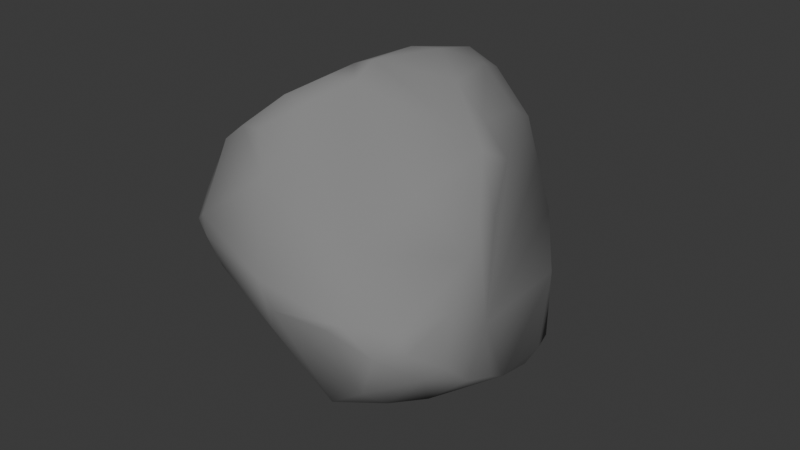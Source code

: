 # Source: rock4.blend  (saved by Blender 4.2.66; exported with 4.5.12 LTS)
import bpy
from mathutils import Matrix  # noqa: F401  (used for matrix-valued properties, if any)

bpy.ops.wm.read_factory_settings(use_empty=True)
scene = bpy.context.scene
scene.name = 'Scene'

# ---- collections
col_collection = bpy.data.collections.new('Collection'); scene.collection.children.link(col_collection)

# ---- materials (node trees are filled in below, after node groups)
mat_material_001 = bpy.data.materials.new('Material.001')

# ---- material node trees
mat_material_001.use_nodes = True; mat_material_001.node_tree.nodes.clear()
_N = mat_material_001.node_tree.nodes; _L = mat_material_001.node_tree.links
n0 = _N.new('ShaderNodeBsdfPrincipled'); n0.name = 'Principled BSDF'; n0.location = (10, 300)
n0.inputs[0].default_value = (0.2413, 0.2413, 0.2413, 1.0)
n0.inputs[2].default_value = 1.0
n1 = _N.new('ShaderNodeOutputMaterial'); n1.name = 'Material Output'; n1.location = (300, 300)
_L.new(n0.outputs[0], n1.inputs[0])
n1.is_active_output = True

# ---- world
world_world = bpy.data.worlds.new('World'); scene.world = world_world
world_world.use_nodes = True; world_world.node_tree.nodes.clear()
_N = world_world.node_tree.nodes; _L = world_world.node_tree.links
n0 = _N.new('ShaderNodeOutputWorld'); n0.name = 'World Output'; n0.location = (300, 300)
n1 = _N.new('ShaderNodeBackground'); n1.name = 'Background'; n1.location = (10, 300)
n1.inputs[0].default_value = (0.05088, 0.05088, 0.05088, 1.0)
_L.new(n1.outputs[0], n0.inputs[0])
n0.is_active_output = True
world_world.color = (0.05088, 0.05088, 0.05088)
world_world.sun_shadow_jitter_overblur = 0.0

# ---- meshes
me_cube = bpy.data.meshes.new('Cube')
me_cube.from_pydata([(-0.4109, 0.2589, -0.3671), (-0.5482, -0.1465, -0.6195), (-0.5044, -0.4406, -0.3872), (-0.383, -0.3591, 0.05881), (-0.4968, -0.263, 0.5563), (-0.4814, -0.03086, 0.5226), (-0.4635, 0.395, -0.1429), (-0.4438, 0.4119, -0.2354), (0.1183, 0.4736, -0.473), (0.122, 0.4339, -0.5472), (-0.2056, 0.3009, -0.3331), (-0.03645, 0.5858, 0.5438), (0.2096, 0.5394, 0.4618), (0.3887, 0.3833, -0.3277), (0.5963, -0.2879, -0.3827), (0.5479, -0.08111, -0.6827), (0.5796, -0.009005, -0.681), (0.6023, 0.1088, -0.6126), (0.4807, 0.3326, -0.41), (0.4345, 0.1295, 0.4795), (0.4554, -0.5796, -0.143), (-0.2812, -0.6054, -0.627), (-0.1778, -0.6209, -0.6437), (0.3427, -0.4474, -0.3681), (0.1986, -0.4892, 0.553), (0.02785, -0.671, 0.5379), (-0.07984, -0.6454, 0.6117), (-0.2694, -0.5295, 0.5314), (-0.5081, -0.2768, 0.5104), (-0.4971, -0.388, -0.1999), (-0.4855, -0.4532, -0.5281), (-0.6328, -0.244, -0.4833), (-0.5306, -0.2634, 0.06717), (-0.6762, -0.2091, -0.3774), (-0.6667, -0.2049, -0.2011), (-0.5906, -0.1994, 0.3331), (-0.6339, -0.1217, -0.5188), (-0.668, -0.1395, -0.09889), (-0.6022, -0.1072, 0.2231), (-0.6082, 0.08476, -0.44), (-0.6385, 0.02736, -0.2855), (-0.5898, 0.07047, -0.08346), (-0.5237, 0.006116, 0.3552), (-0.5138, 0.3313, -0.2702), (-0.431, 0.2301, 0.1166), (-0.3715, 0.3549, 0.2559), (-0.3187, 0.3986, -0.2734), (-0.3352, 0.3795, 0.4054), (-0.1325, 0.5632, -0.2707), (-0.2107, 0.623, -0.1621), (-0.2054, 0.6473, 0.07684), (-0.03124, 0.5016, -0.374), (-0.1081, 0.6362, 0.302), (-0.07054, 0.6217, 0.4208), (0.4392, 0.3918, 0.00721), (0.4558, 0.4201, 0.4547), (0.5327, 0.388, 0.1716), (0.6264, 0.2919, -0.1368), (0.598, 0.3365, 0.0637), (0.5586, 0.3489, 0.221), (0.6627, 0.1684, -0.425), (0.6693, 0.2089, -0.2884), (0.6439, 0.07576, -0.5335), (0.6311, -0.1274, -0.5045), (0.6585, -0.02658, -0.3328), (0.5565, -0.3589, -0.1804), (0.5568, -0.3864, -0.2818), (0.458, -0.5063, 0.02073), (0.386, -0.6561, -0.04923), (0.3041, -0.6015, 0.285), (0.002693, -0.7761, -0.3343), (0.254, -0.777, -0.05455), (0.1075, -0.8557, 0.02933), (-0.002313, -0.8374, -0.2324), (0.135, -0.7557, 0.2921), (0.01263, -0.8553, -0.02851), (-0.000887, -0.7806, 0.3716), (-0.07408, -0.7152, -0.4868), (-0.09313, -0.787, -0.3742), (-0.07386, -0.7327, 0.4068), (-0.1803, -0.7211, -0.5122), (-0.08275, -0.8088, -0.2428), (-0.2041, -0.7154, -0.1748), (-0.3132, -0.6309, -0.4453), (-0.2606, -0.6015, 0.07826), (-0.3149, -0.5023, 0.3052), (-0.3466, -0.5389, -0.1235), (0.3933, 0.3296, -0.5418), (-0.03541, 0.2917, -0.5499), (-0.3037, 0.1587, -0.5094), (0.3905, 0.2232, -0.6885), (0.2153, 0.3521, -0.6503), (-0.2336, 0.07796, -0.6445), (0.05316, 0.04138, -0.8014), (0.3321, -0.0678, -0.8234), (0.5009, 0.005956, -0.7642), (-0.6032, -0.0297, -0.5314), (-0.3323, -0.03813, -0.6919), (0.1228, -0.08242, -0.8667), (0.3775, -0.09401, -0.7984), (-0.3532, -0.1782, -0.7503), (-0.3848, -0.2523, -0.7382), (0.0781, -0.195, -0.8896), (-0.06044, -0.4905, -0.7365), (0.2913, -0.2901, -0.6747), (-0.3808, -0.5254, -0.6177), (0.3066, 0.4432, 0.6178), (-0.2208, 0.4281, 0.5433), (0.1406, 0.4726, 0.6938), (0.05754, 0.4849, 0.6939), (0.2645, 0.383, 0.6782), (0.1215, 0.3842, 0.7706), (-0.2153, 0.2618, 0.6752), (-0.07782, 0.3699, 0.7085), (0.3432, 0.2544, 0.6233), (0.1945, 0.2048, 0.7533), (0.02048, 0.1033, 0.8427), (-0.01332, 0.2029, 0.815), (-0.3388, 0.1697, 0.6054), (-0.3796, -0.09521, 0.671), (0.295, -0.0654, 0.6385), (0.03841, -0.1152, 0.8207), (-0.2476, -0.03805, 0.7649), (0.1825, -0.2641, 0.6839), (-0.1224, -0.2027, 0.8364), (-0.08546, -0.2572, 0.8297), (0.03295, -0.4569, 0.7045), (-0.3208, -0.3149, 0.7284), (-0.1687, -0.4234, 0.795), (-0.2882, -0.4129, 0.7183), (-0.1643, -0.511, 0.7251)], [], [(29, 3, 32), (2, 34, 33), (35, 38, 34), (35, 5, 38), (37, 40, 33), (38, 41, 40), (39, 43, 97), (41, 43, 40), (97, 43, 0), (7, 46, 0), (1, 36, 96), (31, 36, 1), (52, 12, 56), (54, 56, 18), (55, 19, 59), (18, 61, 60), (65, 67, 20), (63, 14, 15), (63, 15, 16), (18, 60, 17), (67, 69, 68), (20, 70, 23), (71, 73, 20), (24, 25, 69), (74, 76, 72), (75, 81, 73), (79, 82, 81), (84, 3, 86), (2, 33, 31, 30), (83, 30, 105), (83, 105, 21), (8, 87, 91), (18, 87, 8), (87, 90, 91), (87, 17, 90), (88, 92, 89), (90, 98, 91), (89, 92, 97), (91, 93, 97), (98, 93, 91), (95, 15, 99), (16, 15, 95), (93, 100, 97), (98, 102, 93), (100, 101, 1), (102, 101, 100), (99, 103, 102), (15, 104, 99), (102, 103, 101), (104, 77, 103), (46, 10, 0), (15, 14, 104), (39, 97, 96), (0, 89, 97), (11, 107, 113), (106, 110, 114), (47, 118, 107), (110, 111, 115), (110, 115, 114), (113, 112, 117), (47, 5, 118), (114, 115, 120), (115, 121, 120), (124, 121, 116), (5, 4, 119), (122, 119, 127), (121, 125, 126), (124, 127, 128), (119, 4, 127), (127, 4, 129), (128, 130, 26), (11, 109, 108), (27, 26, 130), (126, 25, 24), (3, 35, 32), (85, 28, 35), (2, 29, 34), (36, 31, 33), (32, 35, 34), (28, 4, 35), (96, 36, 39), (34, 37, 33), (34, 38, 37), (35, 4, 5), (37, 38, 40), (38, 5, 42), (39, 40, 43), (38, 44, 41), (38, 42, 44), (41, 6, 43), (41, 44, 6), (44, 42, 45), (45, 42, 47), (0, 43, 7), (85, 35, 3), (42, 5, 47), (46, 7, 48), (10, 46, 48), (51, 8, 9, 88), (52, 53, 12), (53, 11, 12), (13, 54, 18), (18, 56, 57), (56, 58, 57), (56, 59, 58), (18, 57, 61), (61, 64, 60), (64, 14, 63), (66, 65, 20), (14, 66, 23), (12, 55, 56), (62, 17, 60), (68, 20, 67), (20, 68, 71), (20, 73, 70), (72, 71, 74), (71, 72, 73), (69, 25, 74), (75, 73, 72), (72, 76, 75), (70, 78, 77), (80, 77, 78), (75, 79, 81), (75, 76, 79), (76, 25, 79), (25, 26, 79), (78, 81, 80), (80, 83, 21), (79, 26, 27), (82, 84, 86), (84, 27, 85), (82, 86, 2), (3, 84, 85), (85, 27, 28), (66, 20, 23), (86, 3, 29), (86, 29, 2), (83, 2, 30), (22, 80, 21), (9, 8, 91), (10, 88, 89), (0, 10, 89), (88, 97, 92), (90, 94, 98), (90, 95, 94), (95, 17, 16), (99, 94, 95), (93, 102, 100), (105, 101, 21), (99, 104, 103), (8, 13, 18), (87, 18, 17), (104, 14, 23), (104, 23, 70), (104, 70, 77), (1, 101, 31), (109, 11, 113), (55, 106, 114), (106, 108, 110), (108, 111, 110), (116, 115, 111), (107, 112, 113), (107, 118, 112), (55, 114, 19), (111, 113, 117), (116, 117, 122), (117, 112, 122), (115, 116, 121), (116, 122, 124), (121, 124, 125), (124, 122, 127), (121, 126, 123), (125, 124, 128), (126, 125, 128), (128, 127, 129), (55, 12, 106), (128, 26, 126), (129, 27, 130), (126, 26, 25), (33, 40, 39, 36), (34, 29, 32), (64, 63, 62, 60), (59, 56, 55), (62, 63, 16, 17), (68, 69, 74, 71), (70, 73, 81, 78), (25, 76, 74), (82, 83, 80, 81), (79, 27, 84, 82), (77, 80, 22, 103), (2, 83, 82), (91, 97, 88, 9), (96, 97, 100, 1), (17, 95, 90), (98, 94, 99, 102), (103, 22, 21, 101), (101, 105, 30, 31), (118, 119, 122, 112), (111, 108, 109), (113, 111, 109), (116, 111, 117), (28, 27, 129, 4), (5, 119, 118), (24, 123, 126), (130, 128, 129), (108, 106, 12, 11), (44, 45, 47, 107, 11, 53, 52, 50, 49, 48, 7, 43, 6), (58, 59, 19, 114, 120, 121, 123, 24, 69, 67, 65, 66, 14, 64, 61, 57), (10, 48, 49, 50, 52, 56, 54, 13, 8, 51, 88)])
me_cube.polygons.foreach_set('use_smooth', [True] * 209)
_uv = me_cube.uv_layers.new(name='UVMap')
_uv.uv.foreach_set('vector', [0.4563, 0.02268, 0.5211, 0.006539, 0.5172, 0.05853, 0.4061, 0.0228, 0.4568, 0.07813, 0.4191, 0.08284, 0.5793, 0.0783, 0.555, 0.1011, 0.4568, 0.07813, 0.5793, 0.0783, 0.6183, 0.1154, 0.555, 0.1011, 0.4785, 0.09375, 0.4373, 0.1295, 0.4191, 0.08284, 0.555, 0.1011, 0.4746, 0.1527, 0.4373, 0.1295, 0.4048, 0.1439, 0.4318, 0.2111, 0.388, 0.1693, 0.4746, 0.1527, 0.4318, 0.2111, 0.4373, 0.1295, 0.388, 0.1693, 0.4318, 0.2111, 0.3813, 0.2011, 0.4274, 0.2443, 0.4103, 0.2712, 0.3813, 0.2011, 0.375, 0.09375, 0.3934, 0.09841, 0.3848, 0.1202, 0.3909, 0.07613, 0.3934, 0.09841, 0.375, 0.09375, 0.5698, 0.354, 0.6126, 0.4254, 0.5501, 0.5278, 0.499, 0.5008, 0.5501, 0.5278, 0.3915, 0.5381, 0.6285, 0.5185, 0.6287, 0.5895, 0.5544, 0.5402, 0.3915, 0.5381, 0.4371, 0.5808, 0.4046, 0.5893, 0.4531, 0.713, 0.5072, 0.7631, 0.46, 0.7707, 0.393, 0.6534, 0.4115, 0.6923, 0.3558, 0.6458, 0.393, 0.6534, 0.3558, 0.6458, 0.3622, 0.6267, 0.3915, 0.5381, 0.4046, 0.5893, 0.3713, 0.6032, 0.5072, 0.7631, 0.5658, 0.8068, 0.4948, 0.7926, 0.46, 0.7707, 0.4383, 0.8737, 0.3909, 0.7777, 0.4918, 0.8258, 0.4613, 0.8743, 0.46, 0.7707, 0.6179, 0.8187, 0.6084, 0.8697, 0.5658, 0.8068, 0.5576, 0.8483, 0.5693, 0.875, 0.5046, 0.8593, 0.4949, 0.875, 0.4544, 0.8913, 0.4613, 0.8743, 0.5792, 0.8939, 0.4661, 0.9198, 0.4544, 0.8913, 0.5202, 0.939, 0.5248, 0.999, 0.4688, 0.9649, 0.4061, 0.0228, 0.4191, 0.08284, 0.3909, 0.07613, 0.376, 0.01574, 0.3999, 0.9417, 0.375, 0.9799, 0.375, 0.9531, 0.3999, 0.9417, 0.375, 0.9531, 0.3752, 0.9264, 0.2869, 0.5061, 0.3463, 0.5439, 0.3011, 0.5511, 0.3915, 0.5381, 0.3463, 0.5439, 0.2869, 0.5061, 0.3463, 0.5439, 0.3342, 0.5789, 0.3011, 0.5511, 0.3463, 0.5439, 0.3713, 0.6032, 0.3342, 0.5789, 0.2346, 0.5478, 0.1976, 0.6048, 0.1677, 0.5772, 0.3342, 0.5789, 0.2714, 0.6386, 0.3011, 0.5511, 0.1677, 0.5772, 0.1976, 0.6048, 0.1829, 0.6365, 0.3011, 0.5511, 0.2559, 0.6207, 0.1829, 0.6365, 0.2714, 0.6386, 0.2559, 0.6207, 0.3011, 0.5511, 0.3413, 0.6244, 0.3558, 0.6458, 0.3196, 0.6477, 0.3622, 0.6267, 0.3558, 0.6458, 0.3413, 0.6244, 0.2559, 0.6207, 0.1817, 0.6562, 0.1829, 0.6365, 0.2714, 0.6386, 0.2638, 0.6581, 0.2559, 0.6207, 0.1817, 0.6562, 0.175, 0.6722, 0.1352, 0.6563, 0.2638, 0.6581, 0.175, 0.6722, 0.1817, 0.6562, 0.3196, 0.6477, 0.2409, 0.7171, 0.2638, 0.6581, 0.3558, 0.6458, 0.3149, 0.6846, 0.3196, 0.6477, 0.2638, 0.6581, 0.2409, 0.7171, 0.175, 0.6722, 0.3149, 0.6846, 0.2527, 0.7409, 0.2409, 0.7171, 0.125, 0.5, 0.1745, 0.5123, 0.1264, 0.5526, 0.3558, 0.6458, 0.4115, 0.6923, 0.3149, 0.6846, 0.125, 0.6094, 0.1829, 0.6365, 0.1257, 0.6402, 0.1264, 0.5526, 0.1677, 0.5772, 0.1829, 0.6365, 0.763, 0.5003, 0.8047, 0.5202, 0.7657, 0.5509, 0.6865, 0.5296, 0.6932, 0.5476, 0.6716, 0.5671, 0.8484, 0.5201, 0.8271, 0.5851, 0.8047, 0.5202, 0.6932, 0.5476, 0.7277, 0.5542, 0.7102, 0.5857, 0.6932, 0.5476, 0.7102, 0.5857, 0.6716, 0.5671, 0.7657, 0.5509, 0.7965, 0.5697, 0.7557, 0.5838, 0.8484, 0.5201, 0.8639, 0.6286, 0.8271, 0.5851, 0.6716, 0.5671, 0.7102, 0.5857, 0.6835, 0.6398, 0.7102, 0.5857, 0.7432, 0.6483, 0.6835, 0.6398, 0.7749, 0.6598, 0.7432, 0.6483, 0.7491, 0.604, 0.8639, 0.6286, 0.8607, 0.6805, 0.8292, 0.6455, 0.796, 0.6335, 0.8292, 0.6455, 0.8128, 0.6841, 0.7432, 0.6483, 0.7656, 0.6716, 0.7424, 0.7145, 0.7749, 0.6598, 0.8128, 0.6841, 0.7796, 0.7023, 0.8292, 0.6455, 0.8607, 0.6805, 0.8128, 0.6841, 0.8128, 0.6841, 0.8607, 0.6805, 0.808, 0.7062, 0.7796, 0.7023, 0.7813, 0.7218, 0.7691, 0.7509, 0.763, 0.5003, 0.7378, 0.5284, 0.7199, 0.5291, 0.81, 0.7419, 0.7691, 0.7509, 0.7813, 0.7218, 0.7424, 0.7145, 0.7271, 0.75, 0.7032, 0.7356, 0.5211, 0.006539, 0.5793, 0.0783, 0.5172, 0.05853, 0.6062, 0.008292, 0.6243, 0.06183, 0.5793, 0.0783, 0.4061, 0.0228, 0.4563, 0.02268, 0.4568, 0.07813, 0.3934, 0.09841, 0.3909, 0.07613, 0.4191, 0.08284, 0.5172, 0.05853, 0.5793, 0.0783, 0.4568, 0.07813, 0.6243, 0.06183, 0.6236, 0.08315, 0.5793, 0.0783, 0.3848, 0.1202, 0.3934, 0.09841, 0.4048, 0.1439, 0.4568, 0.07813, 0.4785, 0.09375, 0.4191, 0.08284, 0.4568, 0.07813, 0.555, 0.1011, 0.4785, 0.09375, 0.5793, 0.0783, 0.6236, 0.08315, 0.6183, 0.1154, 0.4785, 0.09375, 0.555, 0.1011, 0.4373, 0.1295, 0.555, 0.1011, 0.6183, 0.1154, 0.5899, 0.1272, 0.4048, 0.1439, 0.4373, 0.1295, 0.4318, 0.2111, 0.555, 0.1011, 0.5351, 0.1958, 0.4746, 0.1527, 0.555, 0.1011, 0.5899, 0.1272, 0.5351, 0.1958, 0.4746, 0.1527, 0.4608, 0.2323, 0.4318, 0.2111, 0.4746, 0.1527, 0.5351, 0.1958, 0.4608, 0.2323, 0.5351, 0.1958, 0.5899, 0.1272, 0.5696, 0.2324, 0.5696, 0.2324, 0.5899, 0.1272, 0.6167, 0.2482, 0.3813, 0.2011, 0.4318, 0.2111, 0.4274, 0.2443, 0.6062, 0.008292, 0.5793, 0.0783, 0.5211, 0.006539, 0.5899, 0.1272, 0.6183, 0.1154, 0.6167, 0.2482, 0.4103, 0.2712, 0.4274, 0.2443, 0.4324, 0.3365, 0.3743, 0.3038, 0.4103, 0.2712, 0.4324, 0.3365, 0.3991, 0.3665, 0.3871, 0.3955, 0.2738, 0.5214, 0.2346, 0.5478, 0.5698, 0.354, 0.5938, 0.3592, 0.6126, 0.4254, 0.5938, 0.3592, 0.6199, 0.3658, 0.6126, 0.4254, 0.3938, 0.5008, 0.499, 0.5008, 0.3915, 0.5381, 0.3915, 0.5381, 0.5501, 0.5278, 0.4683, 0.5582, 0.5501, 0.5278, 0.5152, 0.5469, 0.4683, 0.5582, 0.5501, 0.5278, 0.5544, 0.5402, 0.5152, 0.5469, 0.3915, 0.5381, 0.4683, 0.5582, 0.4371, 0.5808, 0.4371, 0.5808, 0.4275, 0.6384, 0.4046, 0.5893, 0.4275, 0.6384, 0.4115, 0.6923, 0.393, 0.6534, 0.4361, 0.7197, 0.4531, 0.713, 0.46, 0.7707, 0.4115, 0.6923, 0.4361, 0.7197, 0.3909, 0.7777, 0.6126, 0.4254, 0.6285, 0.5185, 0.5501, 0.5278, 0.3906, 0.6094, 0.3713, 0.6032, 0.4046, 0.5893, 0.4948, 0.7926, 0.46, 0.7707, 0.5072, 0.7631, 0.46, 0.7707, 0.4948, 0.7926, 0.4918, 0.8258, 0.46, 0.7707, 0.4613, 0.8743, 0.4383, 0.8737, 0.5046, 0.8593, 0.4918, 0.8258, 0.5576, 0.8483, 0.4918, 0.8258, 0.5046, 0.8593, 0.4613, 0.8743, 0.5658, 0.8068, 0.6084, 0.8697, 0.5576, 0.8483, 0.4949, 0.875, 0.4613, 0.8743, 0.5046, 0.8593, 0.5046, 0.8593, 0.5693, 0.875, 0.4949, 0.875, 0.4383, 0.8737, 0.4308, 0.8906, 0.407, 0.8895, 0.4024, 0.9063, 0.407, 0.8895, 0.4308, 0.8906, 0.4949, 0.875, 0.5792, 0.8939, 0.4544, 0.8913, 0.4949, 0.875, 0.5693, 0.875, 0.5792, 0.8939, 0.5693, 0.875, 0.6084, 0.8697, 0.5792, 0.8939, 0.6084, 0.8697, 0.6208, 0.89, 0.5792, 0.8939, 0.4308, 0.8906, 0.4544, 0.8913, 0.4024, 0.9063, 0.4024, 0.9063, 0.3999, 0.9417, 0.3752, 0.9264, 0.5792, 0.8939, 0.6208, 0.89, 0.616, 0.9247, 0.4661, 0.9198, 0.5202, 0.939, 0.4688, 0.9649, 0.5202, 0.939, 0.616, 0.9247, 0.5771, 0.9653, 0.4661, 0.9198, 0.4688, 0.9649, 0.4082, 0.9835, 0.5248, 0.999, 0.5202, 0.939, 0.5771, 0.9653, 0.5771, 0.9653, 0.616, 0.9247, 0.6244, 0.9614, 0.4361, 0.7197, 0.46, 0.7707, 0.3909, 0.7777, 0.4688, 0.9649, 0.5248, 0.999, 0.451, 1.0, 0.4688, 0.9649, 0.451, 1.0, 0.4082, 0.9835, 0.3999, 0.9417, 0.4082, 0.9835, 0.375, 0.9799, 0.375, 0.9063, 0.4024, 0.9063, 0.3752, 0.9264, 0.2738, 0.5214, 0.2869, 0.5061, 0.3011, 0.5511, 0.1745, 0.5123, 0.2346, 0.5478, 0.1677, 0.5772, 0.1264, 0.5526, 0.1745, 0.5123, 0.1677, 0.5772, 0.2346, 0.5478, 0.1829, 0.6365, 0.1976, 0.6048, 0.3342, 0.5789, 0.3098, 0.6378, 0.2714, 0.6386, 0.3342, 0.5789, 0.3413, 0.6244, 0.3098, 0.6378, 0.3413, 0.6244, 0.3713, 0.6032, 0.3622, 0.6267, 0.3196, 0.6477, 0.3098, 0.6378, 0.3413, 0.6244, 0.2559, 0.6207, 0.2638, 0.6581, 0.1817, 0.6562, 0.1707, 0.7343, 0.175, 0.6722, 0.1988, 0.7454, 0.3196, 0.6477, 0.3149, 0.6846, 0.2409, 0.7171, 0.2869, 0.5061, 0.3938, 0.5008, 0.3915, 0.5381, 0.3463, 0.5439, 0.3915, 0.5381, 0.3713, 0.6032, 0.3149, 0.6846, 0.4115, 0.6923, 0.3546, 0.752, 0.3149, 0.6846, 0.3546, 0.752, 0.2813, 0.75, 0.3149, 0.6846, 0.2813, 0.75, 0.2527, 0.7409, 0.1352, 0.6563, 0.175, 0.6722, 0.125, 0.6897, 0.7378, 0.5284, 0.763, 0.5003, 0.7657, 0.5509, 0.6285, 0.5185, 0.6865, 0.5296, 0.6716, 0.5671, 0.6865, 0.5296, 0.7199, 0.5291, 0.6932, 0.5476, 0.7199, 0.5291, 0.7277, 0.5542, 0.6932, 0.5476, 0.7491, 0.604, 0.7102, 0.5857, 0.7277, 0.5542, 0.8047, 0.5202, 0.7965, 0.5697, 0.7657, 0.5509, 0.8047, 0.5202, 0.8271, 0.5851, 0.7965, 0.5697, 0.6285, 0.5185, 0.6716, 0.5671, 0.6287, 0.5895, 0.7277, 0.5542, 0.7657, 0.5509, 0.7557, 0.5838, 0.7491, 0.604, 0.7557, 0.5838, 0.796, 0.6335, 0.7557, 0.5838, 0.7965, 0.5697, 0.796, 0.6335, 0.7102, 0.5857, 0.7491, 0.604, 0.7432, 0.6483, 0.7491, 0.604, 0.796, 0.6335, 0.7749, 0.6598, 0.7432, 0.6483, 0.7749, 0.6598, 0.7656, 0.6716, 0.7749, 0.6598, 0.796, 0.6335, 0.8128, 0.6841, 0.7432, 0.6483, 0.7424, 0.7145, 0.7107, 0.6813, 0.7656, 0.6716, 0.7749, 0.6598, 0.7796, 0.7023, 0.7424, 0.7145, 0.7656, 0.6716, 0.7796, 0.7023, 0.7796, 0.7023, 0.8128, 0.6841, 0.808, 0.7062, 0.6285, 0.5185, 0.6992, 0.5, 0.6865, 0.5296, 0.7796, 0.7023, 0.7691, 0.7509, 0.7424, 0.7145, 0.808, 0.7062, 0.81, 0.7419, 0.7813, 0.7218, 0.7424, 0.7145, 0.7691, 0.7509, 0.7271, 0.75, 0.4191, 0.08284, 0.4373, 0.1295, 0.4048, 0.1439, 0.3934, 0.09841, 0.4568, 0.07813, 0.4563, 0.02268, 0.5172, 0.05853, 0.4275, 0.6384, 0.393, 0.6534, 0.3906, 0.6094, 0.4046, 0.5893, 0.5544, 0.5402, 0.5501, 0.5278, 0.6285, 0.5185, 0.3906, 0.6094, 0.393, 0.6534, 0.3622, 0.6267, 0.3713, 0.6032, 0.4948, 0.7926, 0.5658, 0.8068, 0.5576, 0.8483, 0.4918, 0.8258, 0.4383, 0.8737, 0.4613, 0.8743, 0.4544, 0.8913, 0.4308, 0.8906, 0.6084, 0.8697, 0.5693, 0.875, 0.5576, 0.8483, 0.4661, 0.9198, 0.3999, 0.9417, 0.4024, 0.9063, 0.4544, 0.8913, 0.5792, 0.8939, 0.616, 0.9247, 0.5202, 0.939, 0.4661, 0.9198, 0.407, 0.8895, 0.4024, 0.9063, 0.375, 0.9063, 0.375, 0.8906, 0.4082, 0.9835, 0.3999, 0.9417, 0.4661, 0.9198, 0.3011, 0.5511, 0.1829, 0.6365, 0.2346, 0.5478, 0.2738, 0.5214, 0.1257, 0.6402, 0.1829, 0.6365, 0.1817, 0.6562, 0.1352, 0.6563, 0.3713, 0.6032, 0.3413, 0.6244, 0.3342, 0.5789, 0.2714, 0.6386, 0.3098, 0.6378, 0.3196, 0.6477, 0.2638, 0.6581, 0.2409, 0.7171, 0.2188, 0.747, 0.1988, 0.7454, 0.175, 0.6722, 0.175, 0.6722, 0.1707, 0.7343, 0.1333, 0.7348, 0.125, 0.6897, 0.8271, 0.5851, 0.8292, 0.6455, 0.796, 0.6335, 0.7965, 0.5697, 0.7277, 0.5542, 0.7199, 0.5291, 0.7378, 0.5284, 0.7657, 0.5509, 0.7277, 0.5542, 0.7378, 0.5284, 0.7491, 0.604, 0.7277, 0.5542, 0.7557, 0.5838, 0.8741, 0.6891, 0.81, 0.7419, 0.808, 0.7062, 0.8607, 0.6805, 0.8639, 0.6286, 0.8292, 0.6455, 0.8271, 0.5851, 0.7032, 0.7356, 0.7107, 0.6813, 0.7424, 0.7145, 0.7813, 0.7218, 0.7796, 0.7023, 0.808, 0.7062, 0.7199, 0.5291, 0.6865, 0.5296, 0.6992, 0.5, 0.763, 0.5003, 0.5351, 0.1958, 0.5696, 0.2324, 0.8484, 0.5201, 0.625, 0.3281, 0.6199, 0.3658, 0.5938, 0.3592, 0.5698, 0.354, 0.5238, 0.3269, 0.4638, 0.3301, 0.4324, 0.3365, 0.4274, 0.2443, 0.4318, 0.2111, 0.4608, 0.2323, 0.5152, 0.5469, 0.5544, 0.5402, 0.6287, 0.5895, 0.6716, 0.5671, 0.6835, 0.6398, 0.7432, 0.6483, 0.7107, 0.6813, 0.6179, 0.8187, 0.5658, 0.8068, 0.5072, 0.7631, 0.4531, 0.713, 0.4361, 0.7197, 0.4115, 0.6923, 0.4275, 0.6384, 0.4371, 0.5808, 0.4683, 0.5582, 0.3743, 0.3038, 0.4324, 0.3365, 0.4638, 0.3301, 0.5238, 0.3269, 0.5698, 0.354, 0.5501, 0.5278, 0.499, 0.5008, 0.3938, 0.5008, 0.3871, 0.3955, 0.2482, 0.5, 0.2346, 0.5478])
me_cube.materials.append(mat_material_001)
me_cube.update()

# ---- objects
ob_cube = bpy.data.objects.new('Cube', me_cube)

# ---- transforms, parenting, visibility, modifiers, constraints
ob_cube.location = (0.0, 0.0, 0.0)
ob_cube.rotation_euler = (-1.641, -0.0, 0.0)

# ---- collection membership
col_collection.objects.link(ob_cube)

# ---- scene / render settings (as saved in the file)
scene.frame_start = 1; scene.frame_end = 250; scene.frame_set(1)
scene.render.engine = 'BLENDER_EEVEE_NEXT'
bpy.context.view_layer.update()

# ---- added for rendering (the .blend has no active camera and no usable light): camera, sun
cam_auto = bpy.data.cameras.new('AutoCamera')
cam_auto.lens = 50.0
cam_auto.sensor_width = 36.0
cam_auto.clip_end = 1000.0
ob_auto_camera = bpy.data.objects.new('AutoCamera', cam_auto)
scene.collection.objects.link(ob_auto_camera)
ob_auto_camera.location = (2.58026, -3.11649, 2.1725)
ob_auto_camera.rotation_euler = (1.09748, -7.21219e-08, 0.694738)
scene.camera = ob_auto_camera
light_auto_sun = bpy.data.lights.new('AutoSun', 'SUN')
light_auto_sun.energy = 3.0
light_auto_sun.angle = 0.0523599
ob_auto_sun = bpy.data.objects.new('AutoSun', light_auto_sun)
scene.collection.objects.link(ob_auto_sun)
ob_auto_sun.rotation_euler = (0.872665, 0.174533, 0.523599)
bpy.context.view_layer.update()
